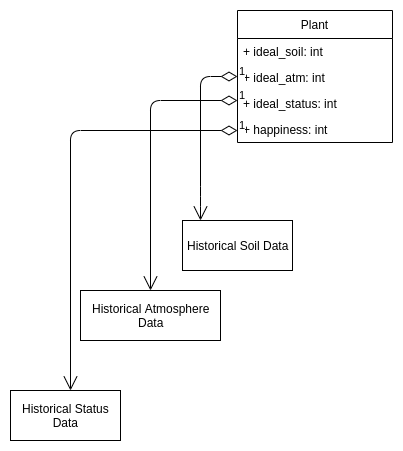

The diagram above was exported from draw.io. Its source (the exported page's mxGraphModel, read from the mxfile embedded in the PNG):
<mxGraphModel dx="797" dy="452" grid="1" gridSize="10" guides="1" tooltips="1" connect="1" arrows="1" fold="1" page="1" pageScale="1" pageWidth="850" pageHeight="1100" math="0" shadow="0">
  <root>
    <mxCell id="0" />
    <mxCell id="1" parent="0" />
    <mxCell id="lxh4yKDp96_iQ4ma4nxb-18" value="Plant" style="swimlane;fontStyle=0;childLayout=stackLayout;horizontal=1;startSize=28;fillColor=none;horizontalStack=0;resizeParent=1;resizeParentMax=0;resizeLast=0;collapsible=1;marginBottom=0;" vertex="1" parent="1">
      <mxGeometry x="347" y="30" width="155" height="132" as="geometry">
        <mxRectangle x="360" y="60" width="60" height="28" as="alternateBounds" />
      </mxGeometry>
    </mxCell>
    <mxCell id="lxh4yKDp96_iQ4ma4nxb-19" value="+ ideal_soil: int" style="text;strokeColor=none;fillColor=none;align=left;verticalAlign=top;spacingLeft=4;spacingRight=4;overflow=hidden;rotatable=0;points=[[0,0.5],[1,0.5]];portConstraint=eastwest;" vertex="1" parent="lxh4yKDp96_iQ4ma4nxb-18">
      <mxGeometry y="28" width="155" height="26" as="geometry" />
    </mxCell>
    <mxCell id="lxh4yKDp96_iQ4ma4nxb-20" value="+ ideal_atm: int" style="text;strokeColor=none;fillColor=none;align=left;verticalAlign=top;spacingLeft=4;spacingRight=4;overflow=hidden;rotatable=0;points=[[0,0.5],[1,0.5]];portConstraint=eastwest;" vertex="1" parent="lxh4yKDp96_iQ4ma4nxb-18">
      <mxGeometry y="54" width="155" height="26" as="geometry" />
    </mxCell>
    <mxCell id="lxh4yKDp96_iQ4ma4nxb-21" value="+ ideal_status: int" style="text;strokeColor=none;fillColor=none;align=left;verticalAlign=top;spacingLeft=4;spacingRight=4;overflow=hidden;rotatable=0;points=[[0,0.5],[1,0.5]];portConstraint=eastwest;" vertex="1" parent="lxh4yKDp96_iQ4ma4nxb-18">
      <mxGeometry y="80" width="155" height="26" as="geometry" />
    </mxCell>
    <mxCell id="lxh4yKDp96_iQ4ma4nxb-23" value="+ happiness: int" style="text;strokeColor=none;fillColor=none;align=left;verticalAlign=top;spacingLeft=4;spacingRight=4;overflow=hidden;rotatable=0;points=[[0,0.5],[1,0.5]];portConstraint=eastwest;" vertex="1" parent="lxh4yKDp96_iQ4ma4nxb-18">
      <mxGeometry y="106" width="155" height="26" as="geometry" />
    </mxCell>
    <mxCell id="lxh4yKDp96_iQ4ma4nxb-24" value="1" style="endArrow=open;html=1;endSize=12;startArrow=diamondThin;startSize=14;startFill=0;edgeStyle=orthogonalEdgeStyle;align=left;verticalAlign=bottom;" edge="1" parent="1">
      <mxGeometry x="-1" y="3" relative="1" as="geometry">
        <mxPoint x="347" y="96" as="sourcePoint" />
        <mxPoint x="310" y="240" as="targetPoint" />
        <Array as="points">
          <mxPoint x="310" y="96" />
          <mxPoint x="310" y="216" />
        </Array>
      </mxGeometry>
    </mxCell>
    <mxCell id="lxh4yKDp96_iQ4ma4nxb-25" value="1" style="endArrow=open;html=1;endSize=12;startArrow=diamondThin;startSize=14;startFill=0;edgeStyle=orthogonalEdgeStyle;align=left;verticalAlign=bottom;" edge="1" parent="1">
      <mxGeometry x="-1" y="3" relative="1" as="geometry">
        <mxPoint x="347" y="120" as="sourcePoint" />
        <mxPoint x="260" y="310" as="targetPoint" />
        <Array as="points">
          <mxPoint x="260" y="120" />
        </Array>
      </mxGeometry>
    </mxCell>
    <mxCell id="lxh4yKDp96_iQ4ma4nxb-26" value="1" style="endArrow=open;html=1;endSize=12;startArrow=diamondThin;startSize=14;startFill=0;edgeStyle=orthogonalEdgeStyle;align=left;verticalAlign=bottom;" edge="1" parent="1">
      <mxGeometry x="-1" y="3" relative="1" as="geometry">
        <mxPoint x="347" y="150" as="sourcePoint" />
        <mxPoint x="180" y="410" as="targetPoint" />
        <Array as="points">
          <mxPoint x="180" y="150" />
        </Array>
      </mxGeometry>
    </mxCell>
    <mxCell id="lxh4yKDp96_iQ4ma4nxb-27" value="Historical Soil Data" style="html=1;" vertex="1" parent="1">
      <mxGeometry x="292" y="240" width="110" height="50" as="geometry" />
    </mxCell>
    <mxCell id="lxh4yKDp96_iQ4ma4nxb-28" value="Historical Atmosphere&lt;br&gt;Data" style="html=1;" vertex="1" parent="1">
      <mxGeometry x="190" y="310" width="140" height="50" as="geometry" />
    </mxCell>
    <mxCell id="lxh4yKDp96_iQ4ma4nxb-29" value="Historical Status&lt;br&gt;Data" style="html=1;" vertex="1" parent="1">
      <mxGeometry x="120" y="410" width="110" height="50" as="geometry" />
    </mxCell>
  </root>
</mxGraphModel>